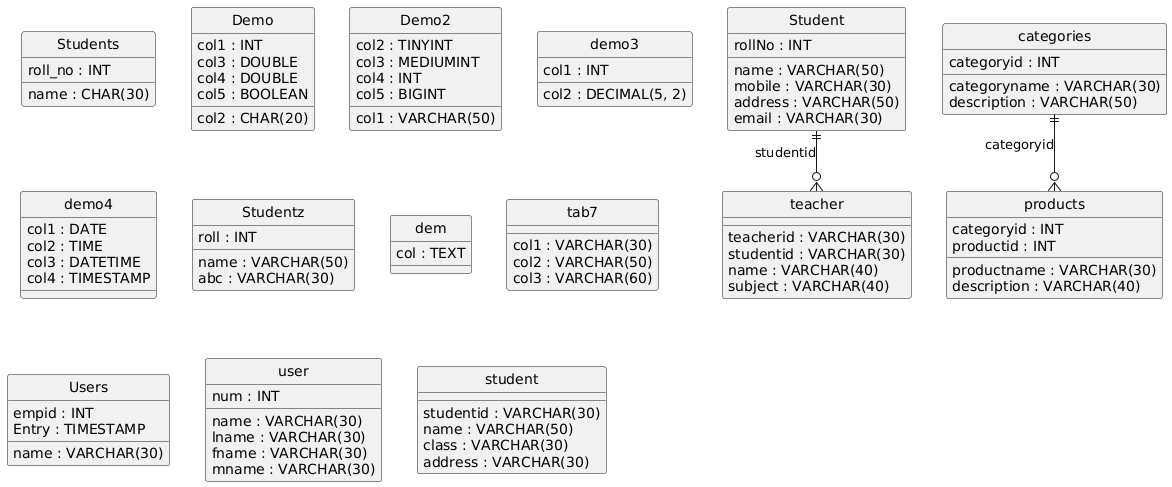

The diagram above was rendered by PlantUML. Its source (embedded in the PNG):
@startuml
hide circle
skinparam linetype ortho

entity "Students" as Students {
  roll_no : INT
  name : CHAR(30)
}

entity "Demo" as Demo {
  col1 : INT
  col2 : CHAR(20)
  col3 : DOUBLE
  col4 : DOUBLE
  col5 : BOOLEAN
}

entity "Demo2" as Demo2 {
  col1 : VARCHAR(50)
  col2 : TINYINT
  col3 : MEDIUMINT
  col4 : INT
  col5 : BIGINT
}

entity "demo3" as demo3 {
  col1 : INT
  col2 : DECIMAL(5, 2)
}

entity "demo4" as demo4 {
  col1 : DATE
  col2 : TIME
  col3 : DATETIME
  col4 : TIMESTAMP
}

entity "Studentz" as Studentz {
  roll : INT
  name : VARCHAR(50)
  abc : VARCHAR(30)
}

entity "dem" as dem {
  col : TEXT
}

entity "tab7" as tab7 {
  col1 : VARCHAR(30)
  col2 : VARCHAR(50)
  col3 : VARCHAR(60)
}

entity "Users" as Users {
  empid : INT
  name : VARCHAR(30)
  Entry : TIMESTAMP
}

entity "Student" as Student {
  rollNo : INT
  name : VARCHAR(50)
  mobile : VARCHAR(30)
  address : VARCHAR(50)
  email : VARCHAR(30)
}

entity "user" as user {
  name : VARCHAR(30)
  lname : VARCHAR(30)
  fname : VARCHAR(30)
  mname : VARCHAR(30)
  num : INT
}

entity "student" as student {
  studentid : VARCHAR(30)
  name : VARCHAR(50)
  class : VARCHAR(30)
  address : VARCHAR(30)
}

entity "teacher" as teacher {
  teacherid : VARCHAR(30)
  studentid : VARCHAR(30)
  name : VARCHAR(40)
  subject : VARCHAR(40)
}

entity "categories" as categories {
  categoryid : INT
  categoryname : VARCHAR(30)
  description : VARCHAR(50)
}

entity "products" as products {
  categoryid : INT
  productid : INT
  productname : VARCHAR(30)
  description : VARCHAR(40)
}

Student ||--o{ teacher : "studentid"
categories ||--o{ products : "categoryid"
@enduml